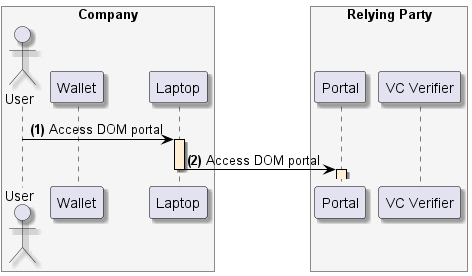

The diagram above was rendered by PlantUML. Its source (embedded in the PNG):
@startuml
skinparam shadowing true
skinparam ParticipantBorderColor black
skinparam arrowcolor black
skinparam SequenceLifeLineBorderColor black
skinparam SequenceLifeLineBackgroundColor PapayaWhip
box "Company" #WhiteSmoke
    actor "User" as user
    participant "Wallet" as mobile
    participant "Laptop" as browser
end box
box "Relying Party" #WhiteSmoke
    participant "Portal" as portal
    participant "VC Verifier" as verifier
end box

user -> browser ++: **(1)** Access DOM portal
browser -> portal --++: **(2)** Access DOM portal
@enduml